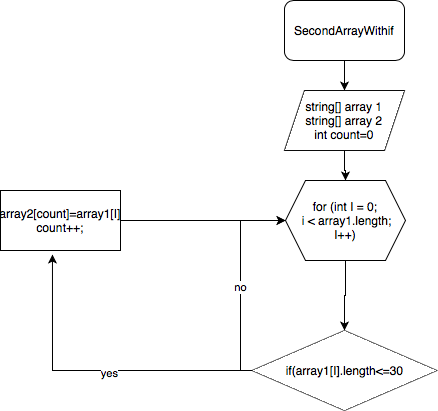

The diagram above was exported from draw.io. Its source (the exported page's mxGraphModel, read from the mxfile embedded in the PNG):
<mxGraphModel dx="794" dy="487" grid="1" gridSize="10" guides="1" tooltips="1" connect="1" arrows="1" fold="1" page="1" pageScale="1" pageWidth="827" pageHeight="1169" math="0" shadow="0">
  <root>
    <mxCell id="0" />
    <mxCell id="1" parent="0" />
    <mxCell id="ftKNspzJb8rKzJXgQsiU-3" value="" style="edgeStyle=orthogonalEdgeStyle;rounded=0;orthogonalLoop=1;jettySize=auto;html=1;" edge="1" parent="1" source="ftKNspzJb8rKzJXgQsiU-1" target="ftKNspzJb8rKzJXgQsiU-2">
      <mxGeometry relative="1" as="geometry" />
    </mxCell>
    <mxCell id="ftKNspzJb8rKzJXgQsiU-1" value="SecondArrayWithif" style="rounded=1;whiteSpace=wrap;html=1;" vertex="1" parent="1">
      <mxGeometry x="354" y="10" width="120" height="60" as="geometry" />
    </mxCell>
    <mxCell id="ftKNspzJb8rKzJXgQsiU-5" value="" style="edgeStyle=orthogonalEdgeStyle;rounded=0;orthogonalLoop=1;jettySize=auto;html=1;" edge="1" parent="1" source="ftKNspzJb8rKzJXgQsiU-2" target="ftKNspzJb8rKzJXgQsiU-4">
      <mxGeometry relative="1" as="geometry" />
    </mxCell>
    <mxCell id="ftKNspzJb8rKzJXgQsiU-2" value="string[] array 1&lt;br&gt;string[] array 2&lt;br&gt;int count=0" style="shape=parallelogram;perimeter=parallelogramPerimeter;whiteSpace=wrap;html=1;fixedSize=1;" vertex="1" parent="1">
      <mxGeometry x="354" y="100" width="120" height="60" as="geometry" />
    </mxCell>
    <mxCell id="ftKNspzJb8rKzJXgQsiU-7" value="" style="edgeStyle=orthogonalEdgeStyle;rounded=0;orthogonalLoop=1;jettySize=auto;html=1;" edge="1" parent="1" source="ftKNspzJb8rKzJXgQsiU-4" target="ftKNspzJb8rKzJXgQsiU-6">
      <mxGeometry relative="1" as="geometry" />
    </mxCell>
    <mxCell id="ftKNspzJb8rKzJXgQsiU-4" value="for (int I = 0;&lt;br&gt;&amp;nbsp;i &amp;lt; array1.length;&lt;br&gt;I++)" style="shape=hexagon;perimeter=hexagonPerimeter2;whiteSpace=wrap;html=1;fixedSize=1;" vertex="1" parent="1">
      <mxGeometry x="355" y="190" width="120" height="80" as="geometry" />
    </mxCell>
    <mxCell id="ftKNspzJb8rKzJXgQsiU-8" style="edgeStyle=orthogonalEdgeStyle;rounded=0;orthogonalLoop=1;jettySize=auto;html=1;entryX=0;entryY=0.5;entryDx=0;entryDy=0;" edge="1" parent="1" source="ftKNspzJb8rKzJXgQsiU-6" target="ftKNspzJb8rKzJXgQsiU-4">
      <mxGeometry relative="1" as="geometry">
        <mxPoint x="280" y="250" as="targetPoint" />
        <Array as="points">
          <mxPoint x="310" y="380" />
          <mxPoint x="310" y="230" />
        </Array>
      </mxGeometry>
    </mxCell>
    <mxCell id="ftKNspzJb8rKzJXgQsiU-9" value="no" style="edgeLabel;html=1;align=center;verticalAlign=middle;resizable=0;points=[];" vertex="1" connectable="0" parent="ftKNspzJb8rKzJXgQsiU-8">
      <mxGeometry x="-0.0794" y="1" relative="1" as="geometry">
        <mxPoint as="offset" />
      </mxGeometry>
    </mxCell>
    <mxCell id="ftKNspzJb8rKzJXgQsiU-11" style="edgeStyle=orthogonalEdgeStyle;rounded=0;orthogonalLoop=1;jettySize=auto;html=1;entryX=0.433;entryY=1.067;entryDx=0;entryDy=0;entryPerimeter=0;" edge="1" parent="1" source="ftKNspzJb8rKzJXgQsiU-6" target="ftKNspzJb8rKzJXgQsiU-10">
      <mxGeometry relative="1" as="geometry" />
    </mxCell>
    <mxCell id="ftKNspzJb8rKzJXgQsiU-13" value="yes" style="edgeLabel;html=1;align=center;verticalAlign=middle;resizable=0;points=[];" vertex="1" connectable="0" parent="ftKNspzJb8rKzJXgQsiU-11">
      <mxGeometry x="-0.0903" y="2" relative="1" as="geometry">
        <mxPoint as="offset" />
      </mxGeometry>
    </mxCell>
    <mxCell id="ftKNspzJb8rKzJXgQsiU-6" value="if(array1[I].length&amp;lt;=30" style="rhombus;whiteSpace=wrap;html=1;" vertex="1" parent="1">
      <mxGeometry x="321.5" y="340" width="185" height="80" as="geometry" />
    </mxCell>
    <mxCell id="ftKNspzJb8rKzJXgQsiU-12" style="edgeStyle=orthogonalEdgeStyle;rounded=0;orthogonalLoop=1;jettySize=auto;html=1;entryX=0;entryY=0.5;entryDx=0;entryDy=0;" edge="1" parent="1" source="ftKNspzJb8rKzJXgQsiU-10" target="ftKNspzJb8rKzJXgQsiU-4">
      <mxGeometry relative="1" as="geometry" />
    </mxCell>
    <mxCell id="ftKNspzJb8rKzJXgQsiU-10" value="array2[count]=array1[I]&lt;br&gt;count++;" style="rounded=0;whiteSpace=wrap;html=1;" vertex="1" parent="1">
      <mxGeometry x="70" y="200" width="120" height="60" as="geometry" />
    </mxCell>
  </root>
</mxGraphModel>